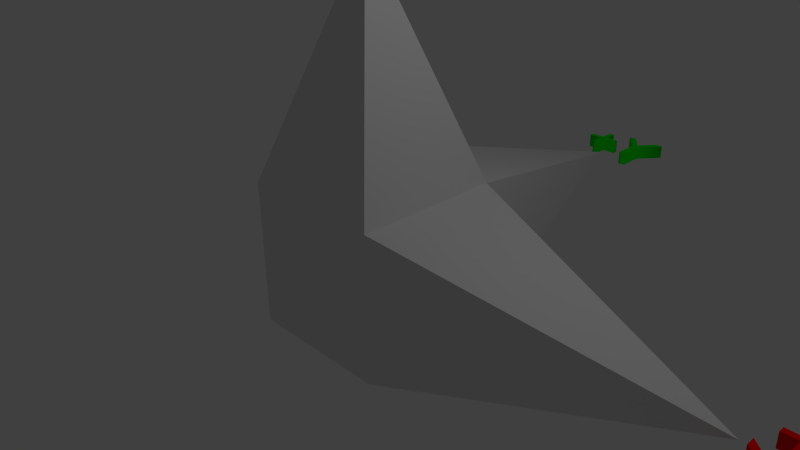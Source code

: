 # Source: axis.test.blend  (saved by Blender 2.75.0; exported with 4.5.12 LTS)
import bpy
from mathutils import Matrix  # noqa: F401  (used for matrix-valued properties, if any)

bpy.ops.wm.read_factory_settings(use_empty=True)
scene = bpy.context.scene
scene.name = 'Scene'

# ---- collections
col_collection_1 = bpy.data.collections.new('Collection 1'); scene.collection.children.link(col_collection_1)

# ---- materials (node trees are filled in below, after node groups)
mat_material_003 = bpy.data.materials.new('Material.003')
mat_material_003.alpha_threshold = 0.0
mat_material_003.use_transparent_shadow = False
mat_material_003.diffuse_color = (0.0, 0.0, 1.0, 1.0)
mat_material_003.roughness = 0.5
mat_material_002 = bpy.data.materials.new('Material.002')
mat_material_002.alpha_threshold = 0.0
mat_material_002.use_transparent_shadow = False
mat_material_002.diffuse_color = (1.0, 0.0, 0.00184, 1.0)
mat_material_002.roughness = 0.5
mat_material_001 = bpy.data.materials.new('Material.001')
mat_material_001.alpha_threshold = 0.0
mat_material_001.use_transparent_shadow = False
mat_material_001.diffuse_color = (0.0, 1.0, 0.00184, 1.0)
mat_material_001.roughness = 0.5
mat_material = bpy.data.materials.new('Material')
mat_material.alpha_threshold = 0.0
mat_material.use_transparent_shadow = False
mat_material.roughness = 0.5
mat_material.line_color = (0.0, 0.0, 0.0, 1.0)

# ---- material node trees

# ---- world
world_world = bpy.data.worlds.new('World'); scene.world = world_world
world_world.color = (0.05088, 0.05088, 0.05088)
world_world.use_sun_shadow = False
world_world.sun_shadow_jitter_overblur = 0.0
world_world.cycles.sampling_method = 'MANUAL'
world_world.cycles.sample_map_resolution = 256

# ---- cameras
cam_camera = bpy.data.cameras.new('Camera')
cam_camera.clip_end = 100.0
cam_camera.lens = 35.0
cam_camera.sensor_width = 32.0
cam_camera.sensor_height = 18.0
cam_camera.ortho_scale = 7.314
cam_camera.dof.focus_distance = 0.0
cam_camera.dof.aperture_fstop = 128.0

# ---- lights
light_lamp = bpy.data.lights.new('Lamp', 'POINT')
light_lamp.transmission_factor = 0.0
light_lamp.cutoff_distance = 30.0
light_lamp.energy = 100.0
light_lamp.shadow_buffer_clip_start = 1.001
light_lamp.shadow_soft_size = 0.1
light_lamp.shadow_maximum_resolution = 0.006
light_lamp.use_absolute_resolution = True
light_lamp.cycles.use_multiple_importance_sampling = False

# ---- meshes
me_mesh_003 = bpy.data.meshes.new('Mesh.003')
me_mesh_003.from_pydata([(0.627, 0.682, 0.1), (1.215, 0.682, 0.1), (0.781, 0.088, 0.1), (1.215, 0.088, 0.1), (1.215, 0.0, 0.1), (0.6, 0.0, 0.1), (1.034, 0.594, 0.1), (0.627, 0.594, 0.1), (0.333, 0.394, 0.1), (0.528, 0.394, 0.1), (0.528, 0.312, 0.1), (0.333, 0.312, 0.1), (0.333, 0.117, 0.1), (0.251, 0.117, 0.1), (0.251, 0.312, 0.1), (0.056, 0.312, 0.1), (0.056, 0.394, 0.1), (0.251, 0.394, 0.1), (0.251, 0.589, 0.1), (0.333, 0.589, 0.1), (0.627, 0.682, -0.1), (1.215, 0.682, -0.1), (0.781, 0.088, -0.1), (1.215, 0.088, -0.1), (1.215, 0.0, -0.1), (0.6, 0.0, -0.1), (1.034, 0.594, -0.1), (0.627, 0.594, -0.1), (0.333, 0.394, -0.1), (0.528, 0.394, -0.1), (0.528, 0.312, -0.1), (0.333, 0.312, -0.1), (0.333, 0.117, -0.1), (0.251, 0.117, -0.1), (0.251, 0.312, -0.1), (0.056, 0.312, -0.1), (0.056, 0.394, -0.1), (0.251, 0.394, -0.1), (0.251, 0.589, -0.1), (0.333, 0.589, -0.1), (0.333, 0.394, -0.1), (0.333, 0.394, 0.1), (0.528, 0.394, -0.1), (0.528, 0.394, 0.1), (0.528, 0.312, -0.1), (0.528, 0.312, 0.1), (0.333, 0.312, -0.1), (0.333, 0.312, 0.1), (0.333, 0.117, -0.1), (0.333, 0.117, 0.1), (0.251, 0.117, -0.1), (0.251, 0.117, 0.1), (0.251, 0.312, -0.1), (0.251, 0.312, 0.1), (0.056, 0.312, -0.1), (0.056, 0.312, 0.1), (0.056, 0.394, -0.1), (0.056, 0.394, 0.1), (0.251, 0.394, -0.1), (0.251, 0.394, 0.1), (0.251, 0.589, -0.1), (0.251, 0.589, 0.1), (0.333, 0.589, -0.1), (0.333, 0.589, 0.1), (0.627, 0.682, -0.1), (0.627, 0.682, 0.1), (1.215, 0.682, -0.1), (1.215, 0.682, 0.1), (0.781, 0.088, -0.1), (0.781, 0.088, 0.1), (1.215, 0.088, -0.1), (1.215, 0.088, 0.1), (1.215, 0.0, -0.1), (1.215, 0.0, 0.1), (0.6, 0.0, -0.1), (0.6, 0.0, 0.1), (1.034, 0.594, -0.1), (1.034, 0.594, 0.1), (0.627, 0.594, -0.1), (0.627, 0.594, 0.1)], [], [(7, 1, 0), (7, 6, 1), (6, 2, 1), (5, 2, 6), (5, 3, 2), (5, 4, 3), (17, 19, 18), (17, 8, 19), (15, 17, 16), (15, 8, 17), (15, 9, 8), (15, 10, 9), (14, 10, 15), (13, 11, 14), (11, 10, 14), (13, 12, 11), (21, 27, 20), (26, 27, 21), (22, 26, 21), (22, 25, 26), (23, 25, 22), (24, 25, 23), (39, 37, 38), (28, 37, 39), (37, 35, 36), (28, 35, 37), (29, 35, 28), (30, 35, 29), (30, 34, 35), (31, 33, 34), (30, 31, 34), (32, 33, 31), (41, 43, 42, 40), (43, 45, 44, 42), (45, 47, 46, 44), (47, 49, 48, 46), (49, 51, 50, 48), (51, 53, 52, 50), (53, 55, 54, 52), (55, 57, 56, 54), (57, 59, 58, 56), (59, 61, 60, 58), (61, 63, 62, 60), (63, 41, 40, 62), (65, 67, 66, 64), (67, 69, 68, 66), (69, 71, 70, 68), (71, 73, 72, 70), (73, 75, 74, 72), (75, 77, 76, 74), (77, 79, 78, 76), (79, 65, 64, 78)])
me_mesh_003.polygons.foreach_set('use_smooth', [0, 0, 0, 0, 0, 0, 0, 0, 0, 0, 0, 0, 0, 0, 0, 0, 0, 0, 0, 0, 0, 0, 0, 0, 0, 0, 0, 0, 0, 0, 0, 0, 1, 1, 1, 1, 1, 1, 1, 1, 1, 1, 1, 1, 1, 1, 1, 1, 1, 1, 1, 1])
me_mesh_003.materials.append(mat_material_003)
me_mesh_003.use_remesh_preserve_volume = False
me_mesh_003.use_remesh_preserve_attributes = False
me_mesh_003.use_mirror_vertex_groups = False
me_mesh_003.update()
me_mesh_002 = bpy.data.meshes.new('Mesh.002')
me_mesh_002.from_pydata([(1.29, 0.0, 0.1), (1.172, 0.0, 0.1), (0.94, 0.282, 0.1), (0.705, 0.0, 0.1), (0.586, 0.0, 0.1), (0.88, 0.353, 0.1), (0.607, 0.682, 0.1), (0.726, 0.682, 0.1), (0.94, 0.422, 0.1), (1.153, 0.682, 0.1), (1.271, 0.682, 0.1), (0.999, 0.353, 0.1), (0.333, 0.394, 0.1), (0.528, 0.394, 0.1), (0.528, 0.312, 0.1), (0.333, 0.312, 0.1), (0.333, 0.117, 0.1), (0.251, 0.117, 0.1), (0.251, 0.312, 0.1), (0.056, 0.312, 0.1), (0.056, 0.394, 0.1), (0.251, 0.394, 0.1), (0.251, 0.589, 0.1), (0.333, 0.589, 0.1), (1.29, 0.0, -0.1), (1.172, 0.0, -0.1), (0.94, 0.282, -0.1), (0.705, 0.0, -0.1), (0.586, 0.0, -0.1), (0.88, 0.353, -0.1), (0.607, 0.682, -0.1), (0.726, 0.682, -0.1), (0.94, 0.422, -0.1), (1.153, 0.682, -0.1), (1.271, 0.682, -0.1), (0.999, 0.353, -0.1), (0.333, 0.394, -0.1), (0.528, 0.394, -0.1), (0.528, 0.312, -0.1), (0.333, 0.312, -0.1), (0.333, 0.117, -0.1), (0.251, 0.117, -0.1), (0.251, 0.312, -0.1), (0.056, 0.312, -0.1), (0.056, 0.394, -0.1), (0.251, 0.394, -0.1), (0.251, 0.589, -0.1), (0.333, 0.589, -0.1), (0.333, 0.394, -0.1), (0.333, 0.394, 0.1), (0.528, 0.394, -0.1), (0.528, 0.394, 0.1), (0.528, 0.312, -0.1), (0.528, 0.312, 0.1), (0.333, 0.312, -0.1), (0.333, 0.312, 0.1), (0.333, 0.117, -0.1), (0.333, 0.117, 0.1), (0.251, 0.117, -0.1), (0.251, 0.117, 0.1), (0.251, 0.312, -0.1), (0.251, 0.312, 0.1), (0.056, 0.312, -0.1), (0.056, 0.312, 0.1), (0.056, 0.394, -0.1), (0.056, 0.394, 0.1), (0.251, 0.394, -0.1), (0.251, 0.394, 0.1), (0.251, 0.589, -0.1), (0.251, 0.589, 0.1), (0.333, 0.589, -0.1), (0.333, 0.589, 0.1), (1.29, 0.0, -0.1), (1.29, 0.0, 0.1), (1.172, 0.0, -0.1), (1.172, 0.0, 0.1), (0.94, 0.282, -0.1), (0.94, 0.282, 0.1), (0.705, 0.0, -0.1), (0.705, 0.0, 0.1), (0.586, 0.0, -0.1), (0.586, 0.0, 0.1), (0.88, 0.353, -0.1), (0.88, 0.353, 0.1), (0.607, 0.682, -0.1), (0.607, 0.682, 0.1), (0.726, 0.682, -0.1), (0.726, 0.682, 0.1), (0.94, 0.422, -0.1), (0.94, 0.422, 0.1), (1.153, 0.682, -0.1), (1.153, 0.682, 0.1), (1.271, 0.682, -0.1), (1.271, 0.682, 0.1), (0.999, 0.353, -0.1), (0.999, 0.353, 0.1)], [], [(5, 7, 6), (5, 8, 7), (8, 10, 9), (8, 11, 10), (5, 11, 8), (4, 11, 5), (4, 2, 11), (2, 0, 11), (4, 3, 2), (1, 0, 2), (21, 23, 22), (21, 12, 23), (19, 21, 20), (19, 12, 21), (19, 13, 12), (19, 14, 13), (18, 14, 19), (17, 15, 18), (15, 14, 18), (17, 16, 15), (31, 29, 30), (32, 29, 31), (34, 32, 33), (35, 32, 34), (35, 29, 32), (35, 28, 29), (26, 28, 35), (24, 26, 35), (27, 28, 26), (24, 25, 26), (47, 45, 46), (36, 45, 47), (45, 43, 44), (36, 43, 45), (37, 43, 36), (38, 43, 37), (38, 42, 43), (39, 41, 42), (38, 39, 42), (40, 41, 39), (49, 51, 50, 48), (51, 53, 52, 50), (53, 55, 54, 52), (55, 57, 56, 54), (57, 59, 58, 56), (59, 61, 60, 58), (61, 63, 62, 60), (63, 65, 64, 62), (65, 67, 66, 64), (67, 69, 68, 66), (69, 71, 70, 68), (71, 49, 48, 70), (73, 75, 74, 72), (75, 77, 76, 74), (77, 79, 78, 76), (79, 81, 80, 78), (81, 83, 82, 80), (83, 85, 84, 82), (85, 87, 86, 84), (87, 89, 88, 86), (89, 91, 90, 88), (91, 93, 92, 90), (93, 95, 94, 92), (95, 73, 72, 94)])
me_mesh_002.polygons.foreach_set('use_smooth', [0, 0, 0, 0, 0, 0, 0, 0, 0, 0, 0, 0, 0, 0, 0, 0, 0, 0, 0, 0, 0, 0, 0, 0, 0, 0, 0, 0, 0, 0, 0, 0, 0, 0, 0, 0, 0, 0, 0, 0, 1, 1, 1, 1, 1, 1, 1, 1, 1, 1, 1, 1, 1, 1, 1, 1, 1, 1, 1, 1, 1, 1, 1, 1])
me_mesh_002.materials.append(mat_material_002)
me_mesh_002.use_remesh_preserve_volume = False
me_mesh_002.use_remesh_preserve_attributes = False
me_mesh_002.use_mirror_vertex_groups = False
me_mesh_002.update()
me_mesh_001 = bpy.data.meshes.new('Mesh.001')
me_mesh_001.from_pydata([(1.188, 0.682, 0.1), (0.935, 0.36, 0.1), (0.935, 0.0, 0.1), (0.837, 0.0, 0.1), (0.837, 0.361, 0.1), (0.584, 0.682, 0.1), (0.702, 0.682, 0.1), (0.885, 0.447, 0.1), (1.07, 0.682, 0.1), (0.333, 0.394, 0.1), (0.528, 0.394, 0.1), (0.528, 0.312, 0.1), (0.333, 0.312, 0.1), (0.333, 0.117, 0.1), (0.251, 0.117, 0.1), (0.251, 0.312, 0.1), (0.056, 0.312, 0.1), (0.056, 0.394, 0.1), (0.251, 0.394, 0.1), (0.251, 0.589, 0.1), (0.333, 0.589, 0.1), (1.188, 0.682, -0.1), (0.935, 0.36, -0.1), (0.935, 0.0, -0.1), (0.837, 0.0, -0.1), (0.837, 0.361, -0.1), (0.584, 0.682, -0.1), (0.702, 0.682, -0.1), (0.885, 0.447, -0.1), (1.07, 0.682, -0.1), (0.333, 0.394, -0.1), (0.528, 0.394, -0.1), (0.528, 0.312, -0.1), (0.333, 0.312, -0.1), (0.333, 0.117, -0.1), (0.251, 0.117, -0.1), (0.251, 0.312, -0.1), (0.056, 0.312, -0.1), (0.056, 0.394, -0.1), (0.251, 0.394, -0.1), (0.251, 0.589, -0.1), (0.333, 0.589, -0.1), (0.333, 0.394, -0.1), (0.333, 0.394, 0.1), (0.528, 0.394, -0.1), (0.528, 0.394, 0.1), (0.528, 0.312, -0.1), (0.528, 0.312, 0.1), (0.333, 0.312, -0.1), (0.333, 0.312, 0.1), (0.333, 0.117, -0.1), (0.333, 0.117, 0.1), (0.251, 0.117, -0.1), (0.251, 0.117, 0.1), (0.251, 0.312, -0.1), (0.251, 0.312, 0.1), (0.056, 0.312, -0.1), (0.056, 0.312, 0.1), (0.056, 0.394, -0.1), (0.056, 0.394, 0.1), (0.251, 0.394, -0.1), (0.251, 0.394, 0.1), (0.251, 0.589, -0.1), (0.251, 0.589, 0.1), (0.333, 0.589, -0.1), (0.333, 0.589, 0.1), (1.188, 0.682, -0.1), (1.188, 0.682, 0.1), (0.935, 0.36, -0.1), (0.935, 0.36, 0.1), (0.935, 0.0, -0.1), (0.935, 0.0, 0.1), (0.837, 0.0, -0.1), (0.837, 0.0, 0.1), (0.837, 0.361, -0.1), (0.837, 0.361, 0.1), (0.584, 0.682, -0.1), (0.584, 0.682, 0.1), (0.702, 0.682, -0.1), (0.702, 0.682, 0.1), (0.885, 0.447, -0.1), (0.885, 0.447, 0.1), (1.07, 0.682, -0.1), (1.07, 0.682, 0.1)], [], [(4, 6, 5), (4, 7, 6), (7, 0, 8), (7, 1, 0), (4, 1, 7), (3, 1, 4), (3, 2, 1), (18, 20, 19), (18, 9, 20), (16, 18, 17), (16, 9, 18), (16, 10, 9), (16, 11, 10), (15, 11, 16), (14, 12, 15), (12, 11, 15), (14, 13, 12), (27, 25, 26), (28, 25, 27), (21, 28, 29), (22, 28, 21), (22, 25, 28), (22, 24, 25), (23, 24, 22), (41, 39, 40), (30, 39, 41), (39, 37, 38), (30, 37, 39), (31, 37, 30), (32, 37, 31), (32, 36, 37), (33, 35, 36), (32, 33, 36), (34, 35, 33), (43, 45, 44, 42), (45, 47, 46, 44), (47, 49, 48, 46), (49, 51, 50, 48), (51, 53, 52, 50), (53, 55, 54, 52), (55, 57, 56, 54), (57, 59, 58, 56), (59, 61, 60, 58), (61, 63, 62, 60), (63, 65, 64, 62), (65, 43, 42, 64), (67, 69, 68, 66), (69, 71, 70, 68), (71, 73, 72, 70), (73, 75, 74, 72), (75, 77, 76, 74), (77, 79, 78, 76), (79, 81, 80, 78), (81, 83, 82, 80), (83, 67, 66, 82)])
me_mesh_001.polygons.foreach_set('use_smooth', [0, 0, 0, 0, 0, 0, 0, 0, 0, 0, 0, 0, 0, 0, 0, 0, 0, 0, 0, 0, 0, 0, 0, 0, 0, 0, 0, 0, 0, 0, 0, 0, 0, 0, 1, 1, 1, 1, 1, 1, 1, 1, 1, 1, 1, 1, 1, 1, 1, 1, 1, 1, 1, 1, 1])
me_mesh_001.materials.append(mat_material_001)
me_mesh_001.use_remesh_preserve_volume = False
me_mesh_001.use_remesh_preserve_attributes = False
me_mesh_001.use_mirror_vertex_groups = False
me_mesh_001.update()
me_cube = bpy.data.meshes.new('Cube')
me_cube.from_pydata([(1.0, 1.0, -1.0), (1.0, -1.0, -1.0), (-1.0, -1.0, -1.0), (-1.0, 1.0, -1.0), (1.0, 1.0, 1.0), (1.0, -1.0, 1.0), (-1.0, -1.0, 1.0), (-1.0, 1.0, 1.0), (1.177e-06, 5.0, 8.345e-07), (5.0, -1.431e-06, 1.49e-07), (-1.341e-07, -1.937e-07, 4.0)], [], [(0, 1, 2, 3), (1, 5, 6, 2), (2, 6, 7, 3), (1, 0, 9), (0, 4, 9), (5, 1, 9), (4, 5, 9), (0, 3, 8), (3, 7, 8), (7, 4, 8), (4, 0, 8), (5, 4, 10), (7, 6, 10), (4, 7, 10), (6, 5, 10)])
me_cube.materials.append(mat_material)
me_cube.use_remesh_preserve_volume = False
me_cube.use_remesh_preserve_attributes = False
me_cube.use_mirror_vertex_groups = False
me_cube.update()

# ---- objects
ob_text_002 = bpy.data.objects.new('Text.002', me_mesh_003)
ob_text_001 = bpy.data.objects.new('Text.001', me_mesh_002)
ob_text = bpy.data.objects.new('Text', me_mesh_001)
ob_cube = bpy.data.objects.new('Cube', me_cube)
ob_lamp = bpy.data.objects.new('Lamp', light_lamp)
ob_camera = bpy.data.objects.new('Camera', cam_camera)

# ---- transforms, parenting, visibility, modifiers, constraints
ob_text_002.location = (0.6726, 0.3635, 5.0)
ob_text_002.rotation_euler = (0.0, -0.0, -3.142)
ob_text_002.lineart.crease_threshold = 0.0
ob_text_001.location = (5.122, 0.5879, 8.345e-07)
ob_text_001.rotation_euler = (0.0, 0.0, -1.571)
ob_text_001.lineart.crease_threshold = 0.0
ob_text.location = (-0.511, 5.0, 8.345e-07)
ob_text.lineart.crease_threshold = 0.0
ob_cube.location = (0.0, 0.0, 0.0)
ob_cube.lock_rotations_4d = False
ob_cube.empty_display_type = 'ARROWS'
ob_cube.lineart.crease_threshold = 0.0
ob_lamp.location = (4.076, 1.005, 5.904)
ob_lamp.rotation_euler = (0.6503, 0.05522, 1.866)
ob_lamp.lock_rotations_4d = False
ob_lamp.empty_display_type = 'ARROWS'
ob_lamp.color = (0.0, 0.0, 0.0, 0.0)
ob_lamp.lineart.crease_threshold = 0.0
ob_camera.location = (7.481, -6.508, 5.344)
ob_camera.rotation_euler = (1.109, 0.01082, 0.8149)
ob_camera.lock_rotations_4d = False
ob_camera.empty_display_type = 'ARROWS'
ob_camera.color = (0.0, 0.0, 0.0, 0.0)
ob_camera.display_type = 'WIRE'
ob_camera.lineart.crease_threshold = 0.0

# ---- collection membership
col_collection_1.objects.link(ob_text_002)
col_collection_1.objects.link(ob_text_001)
col_collection_1.objects.link(ob_text)
col_collection_1.objects.link(ob_cube)
col_collection_1.objects.link(ob_lamp)
col_collection_1.objects.link(ob_camera)

# ---- scene / render settings (as saved in the file)
scene.camera = ob_camera
scene.frame_start = 1; scene.frame_end = 250; scene.frame_set(1)
scene.render.engine = 'BLENDER_EEVEE_NEXT'
scene.render.resolution_percentage = 50
scene.render.dither_intensity = 0.0
scene.cycles.use_denoising = False
scene.cycles.samples = 10
scene.cycles.sampling_pattern = 'TABULATED_SOBOL'
scene.cycles.light_sampling_threshold = 0.0
scene.cycles.use_adaptive_sampling = False
scene.cycles.use_light_tree = False
scene.cycles.blur_glossy = 0.0
scene.cycles.pixel_filter_type = 'GAUSSIAN'
scene.cycles.sample_clamp_indirect = 0.0
scene.view_settings.view_transform = 'Standard'
bpy.context.view_layer.update()
